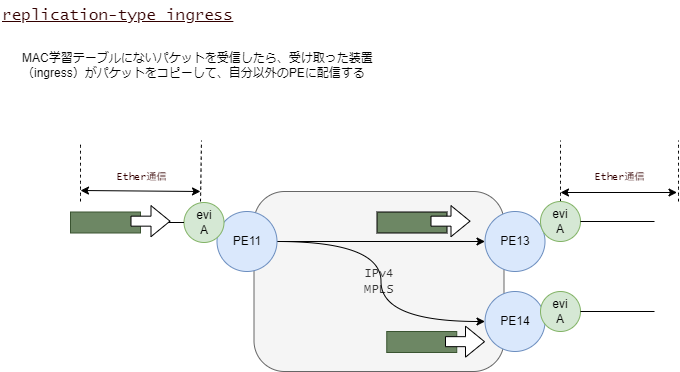

The diagram above was exported from draw.io. Its source (the exported page's mxGraphModel, read from the mxfile embedded in the PNG):
<mxGraphModel dx="1546" dy="1077" grid="1" gridSize="10" guides="1" tooltips="1" connect="1" arrows="1" fold="1" page="1" pageScale="1" pageWidth="1169" pageHeight="1654" math="0" shadow="0">
  <root>
    <mxCell id="0" />
    <mxCell id="1" parent="0" />
    <mxCell id="78" value="" style="endArrow=none;dashed=1;html=1;fontFamily=Lucida Console;fontSize=10;fontColor=#FF0000;curved=1;" parent="1" edge="1">
      <mxGeometry width="50" height="50" relative="1" as="geometry">
        <mxPoint x="698" y="211" as="sourcePoint" />
        <mxPoint x="697.9999999999998" y="149.9999999999999" as="targetPoint" />
      </mxGeometry>
    </mxCell>
    <mxCell id="93" value="&lt;span style=&quot;font-family: &amp;quot;Lucida Console&amp;quot;;&quot;&gt;IPv4&lt;/span&gt;&lt;br style=&quot;border-color: var(--border-color); font-family: &amp;quot;Lucida Console&amp;quot;;&quot;&gt;&lt;span style=&quot;font-family: &amp;quot;Lucida Console&amp;quot;;&quot;&gt;MPLS&lt;/span&gt;" style="rounded=1;whiteSpace=wrap;html=1;arcSize=17;fillColor=#f5f5f5;fontColor=#333333;strokeColor=#666666;" parent="1" vertex="1">
      <mxGeometry x="273.5" y="201" width="250" height="180" as="geometry" />
    </mxCell>
    <mxCell id="73" value="PE13" style="ellipse;whiteSpace=wrap;html=1;fillColor=#dae8fc;strokeColor=#6c8ebf;" parent="1" vertex="1">
      <mxGeometry x="504.5" y="221" width="60" height="60" as="geometry" />
    </mxCell>
    <mxCell id="261" style="edgeStyle=orthogonalEdgeStyle;curved=1;html=1;entryX=0;entryY=0.5;entryDx=0;entryDy=0;" parent="1" source="74" target="95" edge="1">
      <mxGeometry relative="1" as="geometry" />
    </mxCell>
    <mxCell id="265" style="edgeStyle=orthogonalEdgeStyle;curved=1;html=1;" parent="1" source="74" target="73" edge="1">
      <mxGeometry relative="1" as="geometry" />
    </mxCell>
    <mxCell id="74" value="PE11" style="ellipse;whiteSpace=wrap;html=1;fillColor=#dae8fc;strokeColor=#6c8ebf;" parent="1" vertex="1">
      <mxGeometry x="236.5" y="221" width="60" height="60" as="geometry" />
    </mxCell>
    <mxCell id="77" value="" style="endArrow=none;dashed=1;html=1;fontFamily=Lucida Console;fontSize=10;fontColor=#FF0000;curved=1;" parent="1" edge="1">
      <mxGeometry width="50" height="50" relative="1" as="geometry">
        <mxPoint x="100" y="211" as="sourcePoint" />
        <mxPoint x="100.00000000000009" y="150.9999999999999" as="targetPoint" />
      </mxGeometry>
    </mxCell>
    <mxCell id="79" value="" style="endArrow=classic;startArrow=classic;html=1;fontFamily=Lucida Console;fontSize=10;fontColor=#FF0000;curved=1;" parent="1" edge="1">
      <mxGeometry width="50" height="50" relative="1" as="geometry">
        <mxPoint x="100" y="200" as="sourcePoint" />
        <mxPoint x="220" y="201" as="targetPoint" />
      </mxGeometry>
    </mxCell>
    <mxCell id="80" value="Ether通信" style="text;html=1;align=center;verticalAlign=middle;resizable=0;points=[];autosize=1;strokeColor=none;fillColor=none;fontSize=10;fontFamily=Lucida Console;fontColor=#330000;" parent="1" vertex="1">
      <mxGeometry x="604" y="171" width="70" height="30" as="geometry" />
    </mxCell>
    <mxCell id="81" value="&lt;u&gt;replication-type ingress&lt;/u&gt;" style="text;html=1;align=left;verticalAlign=middle;resizable=0;points=[];autosize=1;strokeColor=none;fillColor=none;fontSize=16;fontFamily=Lucida Console;fontColor=#330000;" parent="1" vertex="1">
      <mxGeometry x="20" y="10" width="250" height="30" as="geometry" />
    </mxCell>
    <mxCell id="82" value="" style="endArrow=none;dashed=1;html=1;fontFamily=Lucida Console;fontSize=10;fontColor=#FF0000;curved=1;" parent="1" edge="1">
      <mxGeometry width="50" height="50" relative="1" as="geometry">
        <mxPoint x="580" y="211" as="sourcePoint" />
        <mxPoint x="580" y="150" as="targetPoint" />
      </mxGeometry>
    </mxCell>
    <mxCell id="83" value="" style="endArrow=none;dashed=1;html=1;fontFamily=Lucida Console;fontSize=10;fontColor=#FF0000;curved=1;" parent="1" edge="1">
      <mxGeometry width="50" height="50" relative="1" as="geometry">
        <mxPoint x="220" y="211" as="sourcePoint" />
        <mxPoint x="221" y="150" as="targetPoint" />
      </mxGeometry>
    </mxCell>
    <mxCell id="84" value="" style="endArrow=classic;startArrow=classic;html=1;fontFamily=Lucida Console;fontSize=10;fontColor=#FF0000;curved=1;" parent="1" edge="1">
      <mxGeometry width="50" height="50" relative="1" as="geometry">
        <mxPoint x="580" y="202" as="sourcePoint" />
        <mxPoint x="696.5" y="202" as="targetPoint" />
      </mxGeometry>
    </mxCell>
    <mxCell id="87" value="Ether通信" style="text;html=1;align=center;verticalAlign=middle;resizable=0;points=[];autosize=1;strokeColor=none;fillColor=none;fontSize=10;fontFamily=Lucida Console;fontColor=#330000;" parent="1" vertex="1">
      <mxGeometry x="125.5" y="171" width="70" height="30" as="geometry" />
    </mxCell>
    <mxCell id="91" value="evi&lt;br&gt;A" style="ellipse;whiteSpace=wrap;html=1;fillColor=#d5e8d4;strokeColor=#82b366;" parent="1" vertex="1">
      <mxGeometry x="203.5" y="211.99999999999994" width="40" height="40" as="geometry" />
    </mxCell>
    <mxCell id="92" value="evi&lt;br&gt;A" style="ellipse;whiteSpace=wrap;html=1;fillColor=#d5e8d4;strokeColor=#82b366;" parent="1" vertex="1">
      <mxGeometry x="560" y="210.99999999999994" width="40" height="40" as="geometry" />
    </mxCell>
    <mxCell id="94" value="" style="endArrow=none;html=1;entryX=0;entryY=0.5;entryDx=0;entryDy=0;" parent="1" source="92" edge="1">
      <mxGeometry width="50" height="50" relative="1" as="geometry">
        <mxPoint x="640" y="511" as="sourcePoint" />
        <mxPoint x="674" y="231" as="targetPoint" />
      </mxGeometry>
    </mxCell>
    <mxCell id="95" value="PE14" style="ellipse;whiteSpace=wrap;html=1;fillColor=#dae8fc;strokeColor=#6c8ebf;" parent="1" vertex="1">
      <mxGeometry x="504.5" y="301" width="60" height="60" as="geometry" />
    </mxCell>
    <mxCell id="97" value="evi&lt;br&gt;A" style="ellipse;whiteSpace=wrap;html=1;fillColor=#d5e8d4;strokeColor=#82b366;" parent="1" vertex="1">
      <mxGeometry x="560" y="300.99999999999994" width="40" height="40" as="geometry" />
    </mxCell>
    <mxCell id="98" value="" style="endArrow=none;html=1;entryX=0;entryY=0.5;entryDx=0;entryDy=0;" parent="1" source="97" edge="1">
      <mxGeometry width="50" height="50" relative="1" as="geometry">
        <mxPoint x="640" y="601" as="sourcePoint" />
        <mxPoint x="674" y="321" as="targetPoint" />
      </mxGeometry>
    </mxCell>
    <mxCell id="99" value="" style="endArrow=none;html=1;entryX=0;entryY=0.5;entryDx=0;entryDy=0;" parent="1" target="91" edge="1">
      <mxGeometry width="50" height="50" relative="1" as="geometry">
        <mxPoint x="130" y="232" as="sourcePoint" />
        <mxPoint x="686.0000000000011" y="256" as="targetPoint" />
      </mxGeometry>
    </mxCell>
    <mxCell id="212" value="MAC学習テーブルにないパケットを受信したら、受け取った装置（ingress）がパケットをコピーして、自分以外のPEに配信する" style="text;html=1;strokeColor=none;fillColor=none;align=left;verticalAlign=middle;whiteSpace=wrap;rounded=0;" parent="1" vertex="1">
      <mxGeometry x="40" y="60" width="370" height="30" as="geometry" />
    </mxCell>
    <mxCell id="256" value="" style="rounded=0;whiteSpace=wrap;html=1;fillColor=#6d8764;fontColor=#ffffff;strokeColor=#3A5431;" parent="1" vertex="1">
      <mxGeometry x="90" y="221.5" width="70" height="21" as="geometry" />
    </mxCell>
    <mxCell id="269" value="" style="rounded=0;whiteSpace=wrap;html=1;fillColor=#6d8764;fontColor=#ffffff;strokeColor=default;" parent="1" vertex="1">
      <mxGeometry x="396.5" y="221.5" width="70" height="21" as="geometry" />
    </mxCell>
    <mxCell id="270" value="" style="rounded=0;whiteSpace=wrap;html=1;fillColor=#6d8764;fontColor=#ffffff;strokeColor=#3A5431;" parent="1" vertex="1">
      <mxGeometry x="406.25" y="341" width="70" height="21" as="geometry" />
    </mxCell>
    <mxCell id="272" value="" style="shape=flexArrow;endArrow=classic;html=1;curved=1;strokeColor=default;fillColor=default;" parent="1" edge="1">
      <mxGeometry width="50" height="50" relative="1" as="geometry">
        <mxPoint x="450" y="230.66" as="sourcePoint" />
        <mxPoint x="490" y="230.66" as="targetPoint" />
      </mxGeometry>
    </mxCell>
    <mxCell id="273" value="" style="shape=flexArrow;endArrow=classic;html=1;curved=1;strokeColor=default;fillColor=default;" parent="1" edge="1">
      <mxGeometry width="50" height="50" relative="1" as="geometry">
        <mxPoint x="464.5" y="351.15999999999997" as="sourcePoint" />
        <mxPoint x="504.5" y="351.15999999999997" as="targetPoint" />
      </mxGeometry>
    </mxCell>
    <mxCell id="275" value="" style="shape=flexArrow;endArrow=classic;html=1;curved=1;strokeColor=default;fillColor=default;" parent="1" edge="1">
      <mxGeometry width="50" height="50" relative="1" as="geometry">
        <mxPoint x="150" y="230.65999999999997" as="sourcePoint" />
        <mxPoint x="190" y="230.65999999999997" as="targetPoint" />
      </mxGeometry>
    </mxCell>
  </root>
</mxGraphModel>